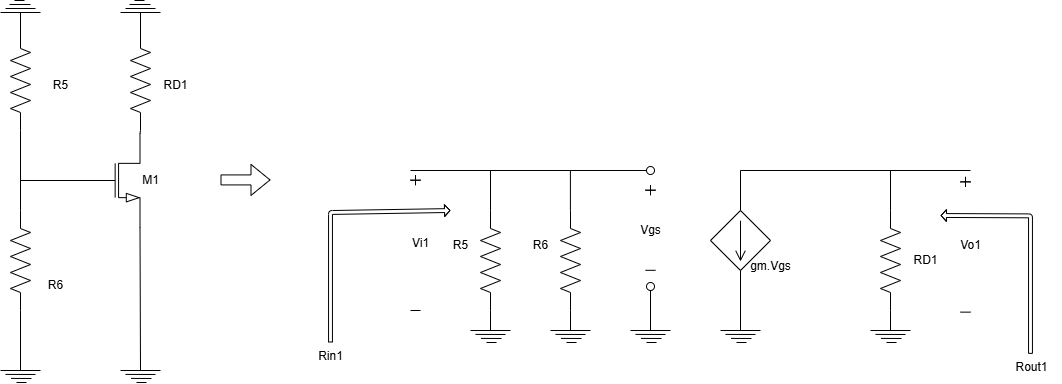

The diagram above was exported from draw.io. Its source (the exported page's mxGraphModel, read from the mxfile embedded in the PNG):
<mxGraphModel dx="1019" dy="586" grid="1" gridSize="10" guides="1" tooltips="1" connect="1" arrows="1" fold="1" page="1" pageScale="1" pageWidth="850" pageHeight="1100" math="0" shadow="0">
  <root>
    <mxCell id="0" />
    <mxCell id="1" parent="0" />
    <mxCell id="3" value="" style="pointerEvents=1;verticalLabelPosition=bottom;shadow=0;dashed=0;align=center;html=1;verticalAlign=top;shape=mxgraph.electrical.resistors.resistor_2;direction=south;" vertex="1" parent="1">
      <mxGeometry x="120" y="460" width="20" height="100" as="geometry" />
    </mxCell>
    <mxCell id="4" value="" style="pointerEvents=1;verticalLabelPosition=bottom;shadow=0;dashed=0;align=center;html=1;verticalAlign=top;shape=mxgraph.electrical.resistors.resistor_2;direction=south;" vertex="1" parent="1">
      <mxGeometry x="120" y="640" width="20" height="100" as="geometry" />
    </mxCell>
    <mxCell id="6" value="" style="pointerEvents=1;verticalLabelPosition=bottom;shadow=0;dashed=0;align=center;html=1;verticalAlign=top;shape=mxgraph.electrical.resistors.resistor_2;direction=south;" vertex="1" parent="1">
      <mxGeometry x="240" y="460" width="20" height="100" as="geometry" />
    </mxCell>
    <mxCell id="7" value="" style="verticalLabelPosition=bottom;shadow=0;dashed=0;align=center;html=1;verticalAlign=top;shape=mxgraph.electrical.transistors.nmos;pointerEvents=1;" vertex="1" parent="1">
      <mxGeometry x="189.5" y="560" width="60" height="100" as="geometry" />
    </mxCell>
    <mxCell id="8" value="" style="endArrow=none;html=1;exitX=1;exitY=0;exitDx=0;exitDy=0;exitPerimeter=0;entryX=1;entryY=0.5;entryDx=0;entryDy=0;entryPerimeter=0;" edge="1" parent="1" source="7" target="6">
      <mxGeometry width="50" height="50" relative="1" as="geometry">
        <mxPoint x="250" y="620" as="sourcePoint" />
        <mxPoint x="300" y="570" as="targetPoint" />
      </mxGeometry>
    </mxCell>
    <mxCell id="14" value="" style="group" vertex="1" connectable="0" parent="1">
      <mxGeometry x="230" y="780" width="40" height="32" as="geometry" />
    </mxCell>
    <mxCell id="9" value="" style="endArrow=none;html=1;" edge="1" parent="14">
      <mxGeometry width="50" height="50" relative="1" as="geometry">
        <mxPoint y="20" as="sourcePoint" />
        <mxPoint x="40" y="20" as="targetPoint" />
      </mxGeometry>
    </mxCell>
    <mxCell id="10" value="" style="endArrow=none;html=1;" edge="1" parent="14">
      <mxGeometry width="50" height="50" relative="1" as="geometry">
        <mxPoint x="5" y="23.91999999999996" as="sourcePoint" />
        <mxPoint x="35" y="24" as="targetPoint" />
      </mxGeometry>
    </mxCell>
    <mxCell id="11" value="" style="endArrow=none;html=1;" edge="1" parent="14">
      <mxGeometry width="50" height="50" relative="1" as="geometry">
        <mxPoint x="10.5" y="27.91999999999996" as="sourcePoint" />
        <mxPoint x="31" y="28" as="targetPoint" />
      </mxGeometry>
    </mxCell>
    <mxCell id="12" value="" style="endArrow=none;html=1;exitX=1;exitY=1;exitDx=0;exitDy=0;exitPerimeter=0;" edge="1" parent="14" source="7">
      <mxGeometry width="50" height="50" relative="1" as="geometry">
        <mxPoint x="20" as="sourcePoint" />
        <mxPoint x="20" y="20" as="targetPoint" />
      </mxGeometry>
    </mxCell>
    <mxCell id="13" value="" style="endArrow=none;html=1;" edge="1" parent="14">
      <mxGeometry width="50" height="50" relative="1" as="geometry">
        <mxPoint x="16" y="32" as="sourcePoint" />
        <mxPoint x="26" y="32" as="targetPoint" />
      </mxGeometry>
    </mxCell>
    <mxCell id="15" value="" style="group" vertex="1" connectable="0" parent="1">
      <mxGeometry x="110" y="780" width="40" height="32" as="geometry" />
    </mxCell>
    <mxCell id="16" value="" style="endArrow=none;html=1;" edge="1" parent="15">
      <mxGeometry width="50" height="50" relative="1" as="geometry">
        <mxPoint y="20" as="sourcePoint" />
        <mxPoint x="40" y="20" as="targetPoint" />
      </mxGeometry>
    </mxCell>
    <mxCell id="17" value="" style="endArrow=none;html=1;" edge="1" parent="15">
      <mxGeometry width="50" height="50" relative="1" as="geometry">
        <mxPoint x="5" y="23.91999999999996" as="sourcePoint" />
        <mxPoint x="35" y="24" as="targetPoint" />
      </mxGeometry>
    </mxCell>
    <mxCell id="18" value="" style="endArrow=none;html=1;" edge="1" parent="15">
      <mxGeometry width="50" height="50" relative="1" as="geometry">
        <mxPoint x="10.5" y="27.91999999999996" as="sourcePoint" />
        <mxPoint x="31" y="28" as="targetPoint" />
      </mxGeometry>
    </mxCell>
    <mxCell id="19" value="" style="endArrow=none;html=1;exitX=1;exitY=0.5;exitDx=0;exitDy=0;exitPerimeter=0;" edge="1" parent="15" source="4">
      <mxGeometry width="50" height="50" relative="1" as="geometry">
        <mxPoint x="20" as="sourcePoint" />
        <mxPoint x="20" y="20" as="targetPoint" />
      </mxGeometry>
    </mxCell>
    <mxCell id="20" value="" style="endArrow=none;html=1;" edge="1" parent="15">
      <mxGeometry width="50" height="50" relative="1" as="geometry">
        <mxPoint x="16" y="32" as="sourcePoint" />
        <mxPoint x="26" y="32" as="targetPoint" />
      </mxGeometry>
    </mxCell>
    <mxCell id="21" value="" style="endArrow=none;html=1;exitX=0;exitY=0.5;exitDx=0;exitDy=0;exitPerimeter=0;" edge="1" parent="1" source="7">
      <mxGeometry width="50" height="50" relative="1" as="geometry">
        <mxPoint x="150" y="590" as="sourcePoint" />
        <mxPoint x="130" y="610" as="targetPoint" />
      </mxGeometry>
    </mxCell>
    <mxCell id="22" value="" style="endArrow=none;html=1;exitX=0;exitY=0.5;exitDx=0;exitDy=0;exitPerimeter=0;entryX=1;entryY=0.5;entryDx=0;entryDy=0;entryPerimeter=0;" edge="1" parent="1" source="4" target="3">
      <mxGeometry width="50" height="50" relative="1" as="geometry">
        <mxPoint x="200" y="620" as="sourcePoint" />
        <mxPoint x="140" y="620" as="targetPoint" />
      </mxGeometry>
    </mxCell>
    <mxCell id="23" value="" style="group;direction=west;rotation=-180;" vertex="1" connectable="0" parent="1">
      <mxGeometry x="110" y="430" width="40" height="32" as="geometry" />
    </mxCell>
    <mxCell id="24" value="" style="endArrow=none;html=1;" edge="1" parent="23">
      <mxGeometry width="50" height="50" relative="1" as="geometry">
        <mxPoint x="40" y="12" as="sourcePoint" />
        <mxPoint y="12" as="targetPoint" />
      </mxGeometry>
    </mxCell>
    <mxCell id="25" value="" style="endArrow=none;html=1;" edge="1" parent="23">
      <mxGeometry width="50" height="50" relative="1" as="geometry">
        <mxPoint x="35" y="8" as="sourcePoint" />
        <mxPoint x="5" y="8" as="targetPoint" />
      </mxGeometry>
    </mxCell>
    <mxCell id="26" value="" style="endArrow=none;html=1;" edge="1" parent="23">
      <mxGeometry width="50" height="50" relative="1" as="geometry">
        <mxPoint x="30" y="4" as="sourcePoint" />
        <mxPoint x="9" y="4" as="targetPoint" />
      </mxGeometry>
    </mxCell>
    <mxCell id="27" value="" style="endArrow=none;html=1;exitX=1;exitY=0.5;exitDx=0;exitDy=0;exitPerimeter=0;" edge="1" parent="23">
      <mxGeometry width="50" height="50" relative="1" as="geometry">
        <mxPoint x="20" y="32" as="sourcePoint" />
        <mxPoint x="20" y="12" as="targetPoint" />
      </mxGeometry>
    </mxCell>
    <mxCell id="28" value="" style="endArrow=none;html=1;" edge="1" parent="23">
      <mxGeometry width="50" height="50" relative="1" as="geometry">
        <mxPoint x="24" as="sourcePoint" />
        <mxPoint x="14" as="targetPoint" />
      </mxGeometry>
    </mxCell>
    <mxCell id="29" value="" style="group;direction=west;rotation=-180;" vertex="1" connectable="0" parent="1">
      <mxGeometry x="230" y="430" width="40" height="32" as="geometry" />
    </mxCell>
    <mxCell id="30" value="" style="endArrow=none;html=1;" edge="1" parent="29">
      <mxGeometry width="50" height="50" relative="1" as="geometry">
        <mxPoint x="40" y="12" as="sourcePoint" />
        <mxPoint y="12" as="targetPoint" />
      </mxGeometry>
    </mxCell>
    <mxCell id="31" value="" style="endArrow=none;html=1;" edge="1" parent="29">
      <mxGeometry width="50" height="50" relative="1" as="geometry">
        <mxPoint x="35" y="8" as="sourcePoint" />
        <mxPoint x="5" y="8" as="targetPoint" />
      </mxGeometry>
    </mxCell>
    <mxCell id="32" value="" style="endArrow=none;html=1;" edge="1" parent="29">
      <mxGeometry width="50" height="50" relative="1" as="geometry">
        <mxPoint x="30" y="4" as="sourcePoint" />
        <mxPoint x="9" y="4" as="targetPoint" />
      </mxGeometry>
    </mxCell>
    <mxCell id="33" value="" style="endArrow=none;html=1;exitX=1;exitY=0.5;exitDx=0;exitDy=0;exitPerimeter=0;" edge="1" parent="29">
      <mxGeometry width="50" height="50" relative="1" as="geometry">
        <mxPoint x="20" y="32" as="sourcePoint" />
        <mxPoint x="20" y="12" as="targetPoint" />
      </mxGeometry>
    </mxCell>
    <mxCell id="34" value="" style="endArrow=none;html=1;" edge="1" parent="29">
      <mxGeometry width="50" height="50" relative="1" as="geometry">
        <mxPoint x="24" as="sourcePoint" />
        <mxPoint x="14" as="targetPoint" />
      </mxGeometry>
    </mxCell>
    <mxCell id="35" value="M1" style="text;html=1;align=center;verticalAlign=middle;resizable=0;points=[];autosize=1;strokeColor=none;fillColor=none;" vertex="1" parent="1">
      <mxGeometry x="240" y="595" width="40" height="30" as="geometry" />
    </mxCell>
    <mxCell id="36" value="RD1" style="text;html=1;align=center;verticalAlign=middle;resizable=0;points=[];autosize=1;strokeColor=none;fillColor=none;" vertex="1" parent="1">
      <mxGeometry x="260" y="500" width="50" height="30" as="geometry" />
    </mxCell>
    <mxCell id="37" value="R6" style="text;html=1;align=center;verticalAlign=middle;resizable=0;points=[];autosize=1;strokeColor=none;fillColor=none;" vertex="1" parent="1">
      <mxGeometry x="145" y="700" width="40" height="30" as="geometry" />
    </mxCell>
    <mxCell id="38" value="R5" style="text;html=1;align=center;verticalAlign=middle;resizable=0;points=[];autosize=1;strokeColor=none;fillColor=none;" vertex="1" parent="1">
      <mxGeometry x="150" y="500" width="40" height="30" as="geometry" />
    </mxCell>
    <mxCell id="39" value="" style="shape=flexArrow;endArrow=classic;html=1;" edge="1" parent="1">
      <mxGeometry width="50" height="50" relative="1" as="geometry">
        <mxPoint x="330" y="609.42" as="sourcePoint" />
        <mxPoint x="380" y="609.42" as="targetPoint" />
      </mxGeometry>
    </mxCell>
    <mxCell id="41" value="" style="pointerEvents=1;verticalLabelPosition=bottom;shadow=0;dashed=0;align=center;html=1;verticalAlign=top;shape=mxgraph.electrical.resistors.resistor_2;direction=south;" vertex="1" parent="1">
      <mxGeometry x="590" y="640" width="20" height="100" as="geometry" />
    </mxCell>
    <mxCell id="42" value="" style="pointerEvents=1;verticalLabelPosition=bottom;shadow=0;dashed=0;align=center;html=1;verticalAlign=top;shape=mxgraph.electrical.resistors.resistor_2;direction=south;" vertex="1" parent="1">
      <mxGeometry x="670" y="640" width="20" height="100" as="geometry" />
    </mxCell>
    <mxCell id="43" value="" style="pointerEvents=1;verticalLabelPosition=bottom;shadow=0;dashed=0;align=center;html=1;verticalAlign=top;shape=mxgraph.electrical.resistors.resistor_2;direction=south;" vertex="1" parent="1">
      <mxGeometry x="990" y="640" width="20" height="100" as="geometry" />
    </mxCell>
    <mxCell id="44" value="" style="group" vertex="1" connectable="0" parent="1">
      <mxGeometry x="580" y="740" width="40" height="32" as="geometry" />
    </mxCell>
    <mxCell id="45" value="" style="endArrow=none;html=1;" edge="1" parent="44">
      <mxGeometry width="50" height="50" relative="1" as="geometry">
        <mxPoint y="20" as="sourcePoint" />
        <mxPoint x="40" y="20" as="targetPoint" />
      </mxGeometry>
    </mxCell>
    <mxCell id="46" value="" style="endArrow=none;html=1;" edge="1" parent="44">
      <mxGeometry width="50" height="50" relative="1" as="geometry">
        <mxPoint x="5" y="23.91999999999996" as="sourcePoint" />
        <mxPoint x="35" y="24" as="targetPoint" />
      </mxGeometry>
    </mxCell>
    <mxCell id="47" value="" style="endArrow=none;html=1;" edge="1" parent="44">
      <mxGeometry width="50" height="50" relative="1" as="geometry">
        <mxPoint x="10.5" y="27.91999999999996" as="sourcePoint" />
        <mxPoint x="31" y="28" as="targetPoint" />
      </mxGeometry>
    </mxCell>
    <mxCell id="48" value="" style="endArrow=none;html=1;exitX=1;exitY=1;exitDx=0;exitDy=0;exitPerimeter=0;" edge="1" parent="44">
      <mxGeometry width="50" height="50" relative="1" as="geometry">
        <mxPoint x="20" as="sourcePoint" />
        <mxPoint x="20" y="20" as="targetPoint" />
      </mxGeometry>
    </mxCell>
    <mxCell id="49" value="" style="endArrow=none;html=1;" edge="1" parent="44">
      <mxGeometry width="50" height="50" relative="1" as="geometry">
        <mxPoint x="16" y="32" as="sourcePoint" />
        <mxPoint x="26" y="32" as="targetPoint" />
      </mxGeometry>
    </mxCell>
    <mxCell id="50" value="" style="group" vertex="1" connectable="0" parent="1">
      <mxGeometry x="660" y="740" width="40" height="32" as="geometry" />
    </mxCell>
    <mxCell id="51" value="" style="endArrow=none;html=1;" edge="1" parent="50">
      <mxGeometry width="50" height="50" relative="1" as="geometry">
        <mxPoint y="20" as="sourcePoint" />
        <mxPoint x="40" y="20" as="targetPoint" />
      </mxGeometry>
    </mxCell>
    <mxCell id="52" value="" style="endArrow=none;html=1;" edge="1" parent="50">
      <mxGeometry width="50" height="50" relative="1" as="geometry">
        <mxPoint x="5" y="23.91999999999996" as="sourcePoint" />
        <mxPoint x="35" y="24" as="targetPoint" />
      </mxGeometry>
    </mxCell>
    <mxCell id="53" value="" style="endArrow=none;html=1;" edge="1" parent="50">
      <mxGeometry width="50" height="50" relative="1" as="geometry">
        <mxPoint x="10.5" y="27.91999999999996" as="sourcePoint" />
        <mxPoint x="31" y="28" as="targetPoint" />
      </mxGeometry>
    </mxCell>
    <mxCell id="54" value="" style="endArrow=none;html=1;exitX=1;exitY=1;exitDx=0;exitDy=0;exitPerimeter=0;" edge="1" parent="50">
      <mxGeometry width="50" height="50" relative="1" as="geometry">
        <mxPoint x="20" as="sourcePoint" />
        <mxPoint x="20" y="20" as="targetPoint" />
      </mxGeometry>
    </mxCell>
    <mxCell id="55" value="" style="endArrow=none;html=1;" edge="1" parent="50">
      <mxGeometry width="50" height="50" relative="1" as="geometry">
        <mxPoint x="16" y="32" as="sourcePoint" />
        <mxPoint x="26" y="32" as="targetPoint" />
      </mxGeometry>
    </mxCell>
    <mxCell id="56" value="" style="group" vertex="1" connectable="0" parent="1">
      <mxGeometry x="980" y="740" width="40" height="32" as="geometry" />
    </mxCell>
    <mxCell id="57" value="" style="endArrow=none;html=1;" edge="1" parent="56">
      <mxGeometry width="50" height="50" relative="1" as="geometry">
        <mxPoint y="20" as="sourcePoint" />
        <mxPoint x="40" y="20" as="targetPoint" />
      </mxGeometry>
    </mxCell>
    <mxCell id="58" value="" style="endArrow=none;html=1;" edge="1" parent="56">
      <mxGeometry width="50" height="50" relative="1" as="geometry">
        <mxPoint x="5" y="23.91999999999996" as="sourcePoint" />
        <mxPoint x="35" y="24" as="targetPoint" />
      </mxGeometry>
    </mxCell>
    <mxCell id="59" value="" style="endArrow=none;html=1;" edge="1" parent="56">
      <mxGeometry width="50" height="50" relative="1" as="geometry">
        <mxPoint x="10.5" y="27.91999999999996" as="sourcePoint" />
        <mxPoint x="31" y="28" as="targetPoint" />
      </mxGeometry>
    </mxCell>
    <mxCell id="60" value="" style="endArrow=none;html=1;exitX=1;exitY=1;exitDx=0;exitDy=0;exitPerimeter=0;" edge="1" parent="56">
      <mxGeometry width="50" height="50" relative="1" as="geometry">
        <mxPoint x="20" as="sourcePoint" />
        <mxPoint x="20" y="20" as="targetPoint" />
      </mxGeometry>
    </mxCell>
    <mxCell id="61" value="" style="endArrow=none;html=1;" edge="1" parent="56">
      <mxGeometry width="50" height="50" relative="1" as="geometry">
        <mxPoint x="16" y="32" as="sourcePoint" />
        <mxPoint x="26" y="32" as="targetPoint" />
      </mxGeometry>
    </mxCell>
    <mxCell id="62" value="" style="pointerEvents=1;verticalLabelPosition=bottom;shadow=0;dashed=0;align=center;html=1;verticalAlign=top;shape=mxgraph.electrical.signal_sources.source;aspect=fixed;points=[[0.5,0,0],[1,0.5,0],[0.5,1,0],[0,0.5,0]];elSignalType=dc2;elSourceType=dependent;" vertex="1" parent="1">
      <mxGeometry x="820" y="640" width="60" height="60" as="geometry" />
    </mxCell>
    <mxCell id="63" value="" style="verticalLabelPosition=bottom;shadow=0;dashed=0;align=center;html=1;verticalAlign=top;shape=mxgraph.electrical.logic_gates.inverting_contact;" vertex="1" parent="1">
      <mxGeometry x="755" y="595" width="10" height="10" as="geometry" />
    </mxCell>
    <mxCell id="64" value="" style="verticalLabelPosition=bottom;shadow=0;dashed=0;align=center;html=1;verticalAlign=top;shape=mxgraph.electrical.logic_gates.inverting_contact;" vertex="1" parent="1">
      <mxGeometry x="755" y="711" width="10" height="10" as="geometry" />
    </mxCell>
    <mxCell id="65" value="" style="group" vertex="1" connectable="0" parent="1">
      <mxGeometry x="740" y="740" width="40" height="32" as="geometry" />
    </mxCell>
    <mxCell id="66" value="" style="endArrow=none;html=1;" edge="1" parent="65">
      <mxGeometry width="50" height="50" relative="1" as="geometry">
        <mxPoint y="20" as="sourcePoint" />
        <mxPoint x="40" y="20" as="targetPoint" />
      </mxGeometry>
    </mxCell>
    <mxCell id="67" value="" style="endArrow=none;html=1;" edge="1" parent="65">
      <mxGeometry width="50" height="50" relative="1" as="geometry">
        <mxPoint x="5" y="23.91999999999996" as="sourcePoint" />
        <mxPoint x="35" y="24" as="targetPoint" />
      </mxGeometry>
    </mxCell>
    <mxCell id="68" value="" style="endArrow=none;html=1;" edge="1" parent="65">
      <mxGeometry width="50" height="50" relative="1" as="geometry">
        <mxPoint x="10.5" y="27.91999999999996" as="sourcePoint" />
        <mxPoint x="31" y="28" as="targetPoint" />
      </mxGeometry>
    </mxCell>
    <mxCell id="69" value="" style="endArrow=none;html=1;" edge="1" parent="65">
      <mxGeometry width="50" height="50" relative="1" as="geometry">
        <mxPoint x="20" y="-20" as="sourcePoint" />
        <mxPoint x="20" y="20" as="targetPoint" />
      </mxGeometry>
    </mxCell>
    <mxCell id="70" value="" style="endArrow=none;html=1;" edge="1" parent="65">
      <mxGeometry width="50" height="50" relative="1" as="geometry">
        <mxPoint x="16" y="32" as="sourcePoint" />
        <mxPoint x="26" y="32" as="targetPoint" />
      </mxGeometry>
    </mxCell>
    <mxCell id="71" value="" style="endArrow=none;html=1;entryX=0.1;entryY=0.5;entryDx=0;entryDy=0;entryPerimeter=0;" edge="1" parent="1" target="63">
      <mxGeometry width="50" height="50" relative="1" as="geometry">
        <mxPoint x="520" y="600" as="sourcePoint" />
        <mxPoint x="670" y="600" as="targetPoint" />
      </mxGeometry>
    </mxCell>
    <mxCell id="72" value="" style="endArrow=none;html=1;exitX=0;exitY=0.5;exitDx=0;exitDy=0;exitPerimeter=0;" edge="1" parent="1" source="41">
      <mxGeometry width="50" height="50" relative="1" as="geometry">
        <mxPoint x="620" y="650" as="sourcePoint" />
        <mxPoint x="600" y="600" as="targetPoint" />
      </mxGeometry>
    </mxCell>
    <mxCell id="73" value="" style="endArrow=none;html=1;exitX=0;exitY=0.5;exitDx=0;exitDy=0;exitPerimeter=0;" edge="1" parent="1">
      <mxGeometry width="50" height="50" relative="1" as="geometry">
        <mxPoint x="679.9" y="640" as="sourcePoint" />
        <mxPoint x="679.9" y="600" as="targetPoint" />
      </mxGeometry>
    </mxCell>
    <mxCell id="75" value="" style="endArrow=none;html=1;exitX=0;exitY=0.5;exitDx=0;exitDy=0;exitPerimeter=0;" edge="1" parent="1">
      <mxGeometry width="50" height="50" relative="1" as="geometry">
        <mxPoint x="850" y="640" as="sourcePoint" />
        <mxPoint x="850" y="600" as="targetPoint" />
      </mxGeometry>
    </mxCell>
    <mxCell id="76" value="" style="endArrow=none;html=1;" edge="1" parent="1">
      <mxGeometry width="50" height="50" relative="1" as="geometry">
        <mxPoint x="1080" y="600" as="sourcePoint" />
        <mxPoint x="850" y="600" as="targetPoint" />
      </mxGeometry>
    </mxCell>
    <mxCell id="77" value="" style="endArrow=none;html=1;entryX=0;entryY=0.5;entryDx=0;entryDy=0;entryPerimeter=0;" edge="1" parent="1" target="43">
      <mxGeometry width="50" height="50" relative="1" as="geometry">
        <mxPoint x="1000" y="600" as="sourcePoint" />
        <mxPoint x="860" y="610" as="targetPoint" />
      </mxGeometry>
    </mxCell>
    <mxCell id="78" value="R5" style="text;html=1;align=center;verticalAlign=middle;resizable=0;points=[];autosize=1;strokeColor=none;fillColor=none;" vertex="1" parent="1">
      <mxGeometry x="550" y="660" width="40" height="30" as="geometry" />
    </mxCell>
    <mxCell id="80" value="R6" style="text;html=1;align=center;verticalAlign=middle;resizable=0;points=[];autosize=1;strokeColor=none;fillColor=none;" vertex="1" parent="1">
      <mxGeometry x="630" y="660" width="40" height="30" as="geometry" />
    </mxCell>
    <mxCell id="81" value="" style="group" vertex="1" connectable="0" parent="1">
      <mxGeometry x="830" y="740" width="40" height="32" as="geometry" />
    </mxCell>
    <mxCell id="82" value="" style="endArrow=none;html=1;" edge="1" parent="81">
      <mxGeometry width="50" height="50" relative="1" as="geometry">
        <mxPoint y="20" as="sourcePoint" />
        <mxPoint x="40" y="20" as="targetPoint" />
      </mxGeometry>
    </mxCell>
    <mxCell id="83" value="" style="endArrow=none;html=1;" edge="1" parent="81">
      <mxGeometry width="50" height="50" relative="1" as="geometry">
        <mxPoint x="5" y="23.91999999999996" as="sourcePoint" />
        <mxPoint x="35" y="24" as="targetPoint" />
      </mxGeometry>
    </mxCell>
    <mxCell id="84" value="" style="endArrow=none;html=1;" edge="1" parent="81">
      <mxGeometry width="50" height="50" relative="1" as="geometry">
        <mxPoint x="10.5" y="27.91999999999996" as="sourcePoint" />
        <mxPoint x="31" y="28" as="targetPoint" />
      </mxGeometry>
    </mxCell>
    <mxCell id="85" value="" style="endArrow=none;html=1;exitX=0.5;exitY=1;exitDx=0;exitDy=0;exitPerimeter=0;" edge="1" parent="81" source="62">
      <mxGeometry width="50" height="50" relative="1" as="geometry">
        <mxPoint x="20" y="-20" as="sourcePoint" />
        <mxPoint x="20" y="20" as="targetPoint" />
      </mxGeometry>
    </mxCell>
    <mxCell id="86" value="" style="endArrow=none;html=1;" edge="1" parent="81">
      <mxGeometry width="50" height="50" relative="1" as="geometry">
        <mxPoint x="16" y="32" as="sourcePoint" />
        <mxPoint x="26" y="32" as="targetPoint" />
      </mxGeometry>
    </mxCell>
    <mxCell id="87" value="RD1" style="text;html=1;align=center;verticalAlign=middle;resizable=0;points=[];autosize=1;strokeColor=none;fillColor=none;" vertex="1" parent="1">
      <mxGeometry x="1010" y="675" width="50" height="30" as="geometry" />
    </mxCell>
    <mxCell id="88" value="" style="shape=flexArrow;endArrow=classic;html=1;width=3.888888888888889;endSize=1.4972067039106147;endWidth=6.828057107386718;" edge="1" parent="1">
      <mxGeometry width="50" height="50" relative="1" as="geometry">
        <mxPoint x="440" y="772" as="sourcePoint" />
        <mxPoint x="560" y="640" as="targetPoint" />
        <Array as="points">
          <mxPoint x="440" y="642" />
        </Array>
      </mxGeometry>
    </mxCell>
    <mxCell id="89" value="" style="shape=cross;whiteSpace=wrap;html=1;size=0;" vertex="1" parent="1">
      <mxGeometry x="520" y="604.71" width="10" height="10" as="geometry" />
    </mxCell>
    <mxCell id="90" value="" style="endArrow=none;html=1;" edge="1" parent="1">
      <mxGeometry width="50" height="50" relative="1" as="geometry">
        <mxPoint x="520" y="740" as="sourcePoint" />
        <mxPoint x="530" y="740" as="targetPoint" />
      </mxGeometry>
    </mxCell>
    <mxCell id="91" value="Vi1" style="text;html=1;align=center;verticalAlign=middle;resizable=0;points=[];autosize=1;strokeColor=none;fillColor=none;" vertex="1" parent="1">
      <mxGeometry x="510" y="658" width="40" height="30" as="geometry" />
    </mxCell>
    <mxCell id="92" value="Rin1" style="text;html=1;align=center;verticalAlign=middle;resizable=0;points=[];autosize=1;strokeColor=none;fillColor=none;" vertex="1" parent="1">
      <mxGeometry x="415" y="771" width="50" height="30" as="geometry" />
    </mxCell>
    <mxCell id="93" value="" style="shape=cross;whiteSpace=wrap;html=1;size=0;" vertex="1" parent="1">
      <mxGeometry x="755" y="614.71" width="10" height="10" as="geometry" />
    </mxCell>
    <mxCell id="94" value="" style="endArrow=none;html=1;" edge="1" parent="1">
      <mxGeometry width="50" height="50" relative="1" as="geometry">
        <mxPoint x="755" y="699.81" as="sourcePoint" />
        <mxPoint x="765" y="699.81" as="targetPoint" />
      </mxGeometry>
    </mxCell>
    <mxCell id="95" value="Vgs" style="text;html=1;align=center;verticalAlign=middle;resizable=0;points=[];autosize=1;strokeColor=none;fillColor=none;" vertex="1" parent="1">
      <mxGeometry x="740" y="645" width="40" height="30" as="geometry" />
    </mxCell>
    <mxCell id="96" value="gm.Vgs" style="text;html=1;align=center;verticalAlign=middle;resizable=0;points=[];autosize=1;strokeColor=none;fillColor=none;" vertex="1" parent="1">
      <mxGeometry x="850" y="681" width="60" height="30" as="geometry" />
    </mxCell>
    <mxCell id="97" value="" style="shape=flexArrow;endArrow=classic;html=1;width=3.888888888888889;endSize=1.4972067039106147;endWidth=6.828057107386718;" edge="1" parent="1">
      <mxGeometry width="50" height="50" relative="1" as="geometry">
        <mxPoint x="1140" y="783.36" as="sourcePoint" />
        <mxPoint x="1050" y="645" as="targetPoint" />
        <Array as="points">
          <mxPoint x="1140" y="645.36" />
        </Array>
      </mxGeometry>
    </mxCell>
    <mxCell id="98" value="" style="shape=cross;whiteSpace=wrap;html=1;size=0;" vertex="1" parent="1">
      <mxGeometry x="1070" y="606.35" width="10" height="10" as="geometry" />
    </mxCell>
    <mxCell id="99" value="" style="endArrow=none;html=1;" edge="1" parent="1">
      <mxGeometry width="50" height="50" relative="1" as="geometry">
        <mxPoint x="1070" y="741.64" as="sourcePoint" />
        <mxPoint x="1080" y="741.64" as="targetPoint" />
      </mxGeometry>
    </mxCell>
    <mxCell id="100" value="Vo1" style="text;html=1;align=center;verticalAlign=middle;resizable=0;points=[];autosize=1;strokeColor=none;fillColor=none;" vertex="1" parent="1">
      <mxGeometry x="1060" y="659.64" width="40" height="30" as="geometry" />
    </mxCell>
    <mxCell id="101" value="Rout1" style="text;html=1;align=center;verticalAlign=middle;resizable=0;points=[];autosize=1;strokeColor=none;fillColor=none;" vertex="1" parent="1">
      <mxGeometry x="1111" y="782" width="60" height="30" as="geometry" />
    </mxCell>
  </root>
</mxGraphModel>